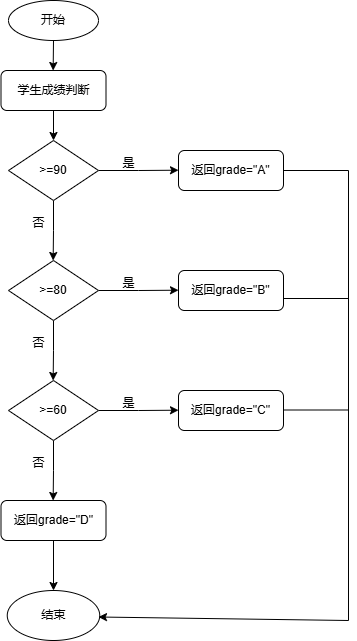

The diagram above was exported from draw.io. Its source (the exported page's mxGraphModel, read from the mxfile embedded in the PNG):
<mxGraphModel dx="708" dy="642" grid="1" gridSize="10" guides="1" tooltips="1" connect="1" arrows="1" fold="1" page="1" pageScale="1" pageWidth="827" pageHeight="1169" math="0" shadow="0">
  <root>
    <mxCell id="0" />
    <mxCell id="1" parent="0" />
    <mxCell id="VG_gzlZzoZQVPLAuc5By-42" style="edgeStyle=orthogonalEdgeStyle;rounded=0;orthogonalLoop=1;jettySize=auto;html=1;exitX=0.5;exitY=1;exitDx=0;exitDy=0;" edge="1" parent="1" source="VG_gzlZzoZQVPLAuc5By-41">
      <mxGeometry relative="1" as="geometry">
        <mxPoint x="144.6470588235294" y="90" as="targetPoint" />
      </mxGeometry>
    </mxCell>
    <mxCell id="VG_gzlZzoZQVPLAuc5By-41" value="开始" style="ellipse;whiteSpace=wrap;html=1;" vertex="1" parent="1">
      <mxGeometry x="100" y="20" width="90" height="40" as="geometry" />
    </mxCell>
    <mxCell id="VG_gzlZzoZQVPLAuc5By-45" style="edgeStyle=orthogonalEdgeStyle;rounded=0;orthogonalLoop=1;jettySize=auto;html=1;exitX=0.5;exitY=1;exitDx=0;exitDy=0;entryX=0.5;entryY=0;entryDx=0;entryDy=0;" edge="1" parent="1" source="VG_gzlZzoZQVPLAuc5By-43" target="VG_gzlZzoZQVPLAuc5By-44">
      <mxGeometry relative="1" as="geometry" />
    </mxCell>
    <mxCell id="VG_gzlZzoZQVPLAuc5By-43" value="学生成绩判断" style="rounded=1;whiteSpace=wrap;html=1;" vertex="1" parent="1">
      <mxGeometry x="92.5" y="90" width="105" height="40" as="geometry" />
    </mxCell>
    <mxCell id="VG_gzlZzoZQVPLAuc5By-46" style="edgeStyle=orthogonalEdgeStyle;rounded=0;orthogonalLoop=1;jettySize=auto;html=1;exitX=1;exitY=0.5;exitDx=0;exitDy=0;" edge="1" parent="1" source="VG_gzlZzoZQVPLAuc5By-44">
      <mxGeometry relative="1" as="geometry">
        <mxPoint x="270" y="189.70588235294122" as="targetPoint" />
      </mxGeometry>
    </mxCell>
    <mxCell id="VG_gzlZzoZQVPLAuc5By-47" style="edgeStyle=orthogonalEdgeStyle;rounded=0;orthogonalLoop=1;jettySize=auto;html=1;exitX=0.5;exitY=1;exitDx=0;exitDy=0;" edge="1" parent="1" source="VG_gzlZzoZQVPLAuc5By-44">
      <mxGeometry relative="1" as="geometry">
        <mxPoint x="144.6470588235294" y="280" as="targetPoint" />
      </mxGeometry>
    </mxCell>
    <mxCell id="VG_gzlZzoZQVPLAuc5By-44" value="&amp;gt;=90" style="rhombus;whiteSpace=wrap;html=1;" vertex="1" parent="1">
      <mxGeometry x="100" y="160" width="90" height="60" as="geometry" />
    </mxCell>
    <mxCell id="VG_gzlZzoZQVPLAuc5By-48" value="是" style="text;html=1;align=center;verticalAlign=middle;resizable=0;points=[];autosize=1;strokeColor=none;fillColor=none;" vertex="1" parent="1">
      <mxGeometry x="200" y="168" width="40" height="30" as="geometry" />
    </mxCell>
    <mxCell id="VG_gzlZzoZQVPLAuc5By-49" value="否" style="text;html=1;align=center;verticalAlign=middle;resizable=0;points=[];autosize=1;strokeColor=none;fillColor=none;" vertex="1" parent="1">
      <mxGeometry x="110" y="228" width="40" height="30" as="geometry" />
    </mxCell>
    <mxCell id="VG_gzlZzoZQVPLAuc5By-51" value="返回grade=&quot;A&quot;" style="rounded=1;whiteSpace=wrap;html=1;" vertex="1" parent="1">
      <mxGeometry x="270" y="170" width="105" height="40" as="geometry" />
    </mxCell>
    <mxCell id="VG_gzlZzoZQVPLAuc5By-54" style="edgeStyle=orthogonalEdgeStyle;rounded=0;orthogonalLoop=1;jettySize=auto;html=1;exitX=1;exitY=0.5;exitDx=0;exitDy=0;" edge="1" parent="1" source="VG_gzlZzoZQVPLAuc5By-56">
      <mxGeometry relative="1" as="geometry">
        <mxPoint x="270" y="309.7058823529412" as="targetPoint" />
      </mxGeometry>
    </mxCell>
    <mxCell id="VG_gzlZzoZQVPLAuc5By-55" style="edgeStyle=orthogonalEdgeStyle;rounded=0;orthogonalLoop=1;jettySize=auto;html=1;exitX=0.5;exitY=1;exitDx=0;exitDy=0;" edge="1" parent="1" source="VG_gzlZzoZQVPLAuc5By-56">
      <mxGeometry relative="1" as="geometry">
        <mxPoint x="144.6470588235294" y="400" as="targetPoint" />
      </mxGeometry>
    </mxCell>
    <mxCell id="VG_gzlZzoZQVPLAuc5By-56" value="&amp;gt;=80" style="rhombus;whiteSpace=wrap;html=1;" vertex="1" parent="1">
      <mxGeometry x="100" y="280" width="90" height="60" as="geometry" />
    </mxCell>
    <mxCell id="VG_gzlZzoZQVPLAuc5By-57" value="是" style="text;html=1;align=center;verticalAlign=middle;resizable=0;points=[];autosize=1;strokeColor=none;fillColor=none;" vertex="1" parent="1">
      <mxGeometry x="200" y="288" width="40" height="30" as="geometry" />
    </mxCell>
    <mxCell id="VG_gzlZzoZQVPLAuc5By-58" value="否" style="text;html=1;align=center;verticalAlign=middle;resizable=0;points=[];autosize=1;strokeColor=none;fillColor=none;" vertex="1" parent="1">
      <mxGeometry x="110" y="348" width="40" height="30" as="geometry" />
    </mxCell>
    <mxCell id="VG_gzlZzoZQVPLAuc5By-59" value="返回grade=&quot;B&quot;" style="rounded=1;whiteSpace=wrap;html=1;" vertex="1" parent="1">
      <mxGeometry x="270" y="290" width="105" height="40" as="geometry" />
    </mxCell>
    <mxCell id="VG_gzlZzoZQVPLAuc5By-60" style="edgeStyle=orthogonalEdgeStyle;rounded=0;orthogonalLoop=1;jettySize=auto;html=1;exitX=1;exitY=0.5;exitDx=0;exitDy=0;" edge="1" parent="1" source="VG_gzlZzoZQVPLAuc5By-62">
      <mxGeometry relative="1" as="geometry">
        <mxPoint x="270" y="429.7058823529412" as="targetPoint" />
      </mxGeometry>
    </mxCell>
    <mxCell id="VG_gzlZzoZQVPLAuc5By-61" style="edgeStyle=orthogonalEdgeStyle;rounded=0;orthogonalLoop=1;jettySize=auto;html=1;exitX=0.5;exitY=1;exitDx=0;exitDy=0;" edge="1" parent="1" source="VG_gzlZzoZQVPLAuc5By-62">
      <mxGeometry relative="1" as="geometry">
        <mxPoint x="144.6470588235294" y="520" as="targetPoint" />
      </mxGeometry>
    </mxCell>
    <mxCell id="VG_gzlZzoZQVPLAuc5By-62" value="&amp;gt;=60" style="rhombus;whiteSpace=wrap;html=1;" vertex="1" parent="1">
      <mxGeometry x="100" y="400" width="90" height="60" as="geometry" />
    </mxCell>
    <mxCell id="VG_gzlZzoZQVPLAuc5By-63" value="是" style="text;html=1;align=center;verticalAlign=middle;resizable=0;points=[];autosize=1;strokeColor=none;fillColor=none;" vertex="1" parent="1">
      <mxGeometry x="200" y="408" width="40" height="30" as="geometry" />
    </mxCell>
    <mxCell id="VG_gzlZzoZQVPLAuc5By-64" value="否" style="text;html=1;align=center;verticalAlign=middle;resizable=0;points=[];autosize=1;strokeColor=none;fillColor=none;" vertex="1" parent="1">
      <mxGeometry x="110" y="468" width="40" height="30" as="geometry" />
    </mxCell>
    <mxCell id="VG_gzlZzoZQVPLAuc5By-65" value="返回grade=&quot;C&quot;" style="rounded=1;whiteSpace=wrap;html=1;" vertex="1" parent="1">
      <mxGeometry x="270" y="410" width="105" height="40" as="geometry" />
    </mxCell>
    <mxCell id="VG_gzlZzoZQVPLAuc5By-68" style="edgeStyle=orthogonalEdgeStyle;rounded=0;orthogonalLoop=1;jettySize=auto;html=1;exitX=0.5;exitY=1;exitDx=0;exitDy=0;entryX=0.5;entryY=0;entryDx=0;entryDy=0;" edge="1" parent="1" source="VG_gzlZzoZQVPLAuc5By-66" target="VG_gzlZzoZQVPLAuc5By-67">
      <mxGeometry relative="1" as="geometry" />
    </mxCell>
    <mxCell id="VG_gzlZzoZQVPLAuc5By-66" value="返回grade=&quot;D&quot;" style="rounded=1;whiteSpace=wrap;html=1;" vertex="1" parent="1">
      <mxGeometry x="92.5" y="520" width="105" height="40" as="geometry" />
    </mxCell>
    <mxCell id="VG_gzlZzoZQVPLAuc5By-67" value="结束" style="ellipse;whiteSpace=wrap;html=1;" vertex="1" parent="1">
      <mxGeometry x="98.75" y="610" width="92.5" height="50" as="geometry" />
    </mxCell>
    <mxCell id="VG_gzlZzoZQVPLAuc5By-70" value="" style="endArrow=none;html=1;rounded=0;" edge="1" parent="1">
      <mxGeometry width="50" height="50" relative="1" as="geometry">
        <mxPoint x="375" y="190" as="sourcePoint" />
        <mxPoint x="440" y="190" as="targetPoint" />
      </mxGeometry>
    </mxCell>
    <mxCell id="VG_gzlZzoZQVPLAuc5By-71" value="" style="endArrow=none;html=1;rounded=0;" edge="1" parent="1">
      <mxGeometry width="50" height="50" relative="1" as="geometry">
        <mxPoint x="375" y="318" as="sourcePoint" />
        <mxPoint x="440" y="318" as="targetPoint" />
      </mxGeometry>
    </mxCell>
    <mxCell id="VG_gzlZzoZQVPLAuc5By-72" value="" style="endArrow=none;html=1;rounded=0;" edge="1" parent="1">
      <mxGeometry width="50" height="50" relative="1" as="geometry">
        <mxPoint x="375" y="429.5" as="sourcePoint" />
        <mxPoint x="440" y="429.5" as="targetPoint" />
      </mxGeometry>
    </mxCell>
    <mxCell id="VG_gzlZzoZQVPLAuc5By-74" value="" style="endArrow=none;html=1;rounded=0;" edge="1" parent="1">
      <mxGeometry width="50" height="50" relative="1" as="geometry">
        <mxPoint x="440" y="640" as="sourcePoint" />
        <mxPoint x="440" y="190" as="targetPoint" />
      </mxGeometry>
    </mxCell>
    <mxCell id="VG_gzlZzoZQVPLAuc5By-75" value="" style="endArrow=classic;html=1;rounded=0;entryX=1.03;entryY=0.66;entryDx=0;entryDy=0;entryPerimeter=0;" edge="1" parent="1">
      <mxGeometry width="50" height="50" relative="1" as="geometry">
        <mxPoint x="440" y="640" as="sourcePoint" />
        <mxPoint x="190.00499999999997" y="636.5" as="targetPoint" />
      </mxGeometry>
    </mxCell>
  </root>
</mxGraphModel>